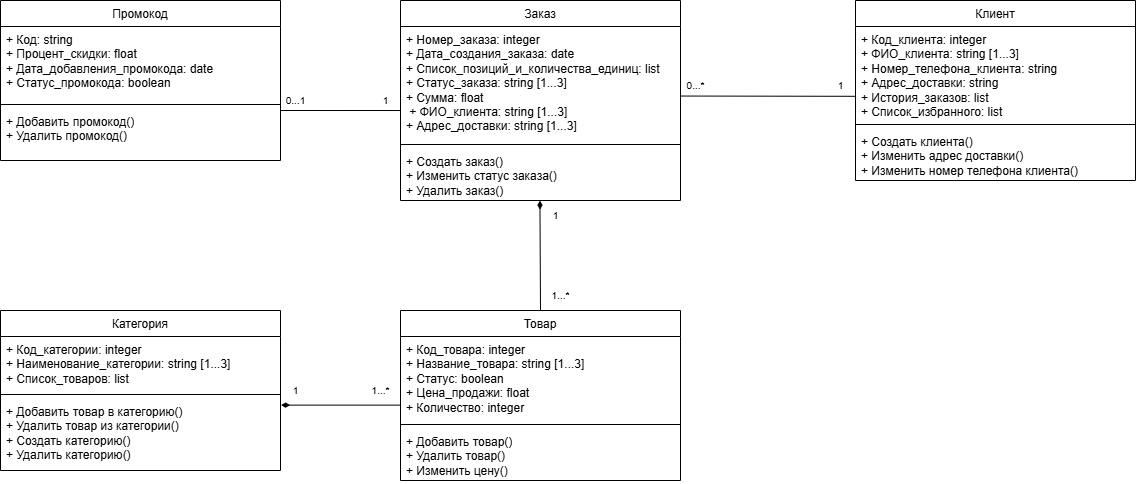

The diagram above was exported from draw.io. Its source (the exported page's mxGraphModel, read from the mxfile embedded in the PNG):
<mxGraphModel dx="2501" dy="1960" grid="1" gridSize="10" guides="1" tooltips="1" connect="1" arrows="1" fold="1" page="1" pageScale="1" pageWidth="827" pageHeight="1169" math="0" shadow="0">
  <root>
    <mxCell id="0" />
    <mxCell id="1" parent="0" />
    <mxCell id="fGTgemcWlB7s1MbV4bM3-1" value="&lt;span style=&quot;font-weight: 400;&quot;&gt;Клиент&lt;/span&gt;" style="swimlane;fontStyle=1;align=center;verticalAlign=top;childLayout=stackLayout;horizontal=1;startSize=26;horizontalStack=0;resizeParent=1;resizeParentMax=0;resizeLast=0;collapsible=1;marginBottom=0;whiteSpace=wrap;html=1;" parent="1" vertex="1">
      <mxGeometry x="835" y="-110" width="280" height="180" as="geometry" />
    </mxCell>
    <mxCell id="fGTgemcWlB7s1MbV4bM3-2" value="&lt;div&gt;&lt;span style=&quot;background-color: initial;&quot;&gt;+ Код_клиента:&amp;nbsp;&lt;/span&gt;&lt;span style=&quot;background-color: initial;&quot;&gt;integer&lt;/span&gt;&lt;span style=&quot;background-color: initial;&quot;&gt;&lt;br&gt;&lt;/span&gt;&lt;/div&gt;&lt;div&gt;&lt;span style=&quot;background-color: initial;&quot;&gt;+ ФИО_клиента: string [1...3]&amp;nbsp;&lt;/span&gt;&lt;/div&gt;&lt;div&gt;&lt;span style=&quot;background-color: initial;&quot;&gt;+ Номер_телефона_клиента:&amp;nbsp;&lt;/span&gt;&lt;span style=&quot;background-color: initial;&quot;&gt;string&lt;/span&gt;&lt;span style=&quot;background-color: initial;&quot;&gt;&amp;nbsp;&lt;/span&gt;&lt;br&gt;&lt;/div&gt;&lt;div&gt;&lt;span style=&quot;background-color: initial;&quot;&gt;+ Адрес_доставки:&amp;nbsp;&lt;/span&gt;&lt;span style=&quot;background-color: initial;&quot;&gt;string&amp;nbsp;&lt;/span&gt;&lt;br&gt;&lt;/div&gt;&lt;div&gt;&lt;span style=&quot;background-color: initial;&quot;&gt;+ История_заказов: list&lt;/span&gt;&lt;/div&gt;&lt;div&gt;&lt;span style=&quot;background-color: initial;&quot;&gt;+ Список_избранного: list&lt;/span&gt;&lt;/div&gt;" style="text;strokeColor=none;fillColor=none;align=left;verticalAlign=top;spacingLeft=4;spacingRight=4;overflow=hidden;rotatable=0;points=[[0,0.5],[1,0.5]];portConstraint=eastwest;whiteSpace=wrap;html=1;" parent="fGTgemcWlB7s1MbV4bM3-1" vertex="1">
      <mxGeometry y="26" width="280" height="94" as="geometry" />
    </mxCell>
    <mxCell id="fGTgemcWlB7s1MbV4bM3-3" value="" style="line;strokeWidth=1;fillColor=none;align=left;verticalAlign=middle;spacingTop=-1;spacingLeft=3;spacingRight=3;rotatable=0;labelPosition=right;points=[];portConstraint=eastwest;strokeColor=inherit;" parent="fGTgemcWlB7s1MbV4bM3-1" vertex="1">
      <mxGeometry y="120" width="280" height="8" as="geometry" />
    </mxCell>
    <mxCell id="fGTgemcWlB7s1MbV4bM3-4" value="+ Создать клиента()&lt;div&gt;+ Изменить адрес доставки()&lt;/div&gt;&lt;div&gt;+ Изменить номер телефона клиента()&lt;/div&gt;&lt;div&gt;&lt;br&gt;&lt;/div&gt;" style="text;strokeColor=none;fillColor=none;align=left;verticalAlign=top;spacingLeft=4;spacingRight=4;overflow=hidden;rotatable=0;points=[[0,0.5],[1,0.5]];portConstraint=eastwest;whiteSpace=wrap;html=1;" parent="fGTgemcWlB7s1MbV4bM3-1" vertex="1">
      <mxGeometry y="128" width="280" height="52" as="geometry" />
    </mxCell>
    <mxCell id="fGTgemcWlB7s1MbV4bM3-5" value="&lt;span style=&quot;font-weight: 400;&quot;&gt;Товар&lt;/span&gt;" style="swimlane;fontStyle=1;align=center;verticalAlign=top;childLayout=stackLayout;horizontal=1;startSize=26;horizontalStack=0;resizeParent=1;resizeParentMax=0;resizeLast=0;collapsible=1;marginBottom=0;whiteSpace=wrap;html=1;" parent="1" vertex="1">
      <mxGeometry x="380" y="200" width="280" height="170" as="geometry" />
    </mxCell>
    <mxCell id="fGTgemcWlB7s1MbV4bM3-6" value="&lt;div&gt;&lt;span style=&quot;background-color: initial;&quot;&gt;+ Код_товара:&amp;nbsp;&lt;/span&gt;&lt;span style=&quot;background-color: initial;&quot;&gt;integer&lt;/span&gt;&lt;span style=&quot;background-color: initial;&quot;&gt;&lt;br&gt;&lt;/span&gt;&lt;/div&gt;&lt;div&gt;&lt;span style=&quot;background-color: initial;&quot;&gt;+ Название_товара:&amp;nbsp;&lt;/span&gt;&lt;span style=&quot;background-color: initial;&quot;&gt;string [1...3]&lt;/span&gt;&lt;span style=&quot;background-color: initial;&quot;&gt;&lt;br&gt;&lt;/span&gt;&lt;/div&gt;&lt;div&gt;&lt;span style=&quot;background-color: initial;&quot;&gt;+ Статус:&amp;nbsp;&lt;/span&gt;&lt;span style=&quot;background-color: initial;&quot;&gt;boolean&lt;/span&gt;&lt;br&gt;&lt;/div&gt;&lt;div&gt;+ Цена_продажи: float&lt;/div&gt;&lt;div&gt;&lt;span style=&quot;background-color: initial;&quot;&gt;+ Количество: integer&amp;nbsp;&lt;/span&gt;&lt;br&gt;&lt;/div&gt;&lt;div&gt;&lt;span style=&quot;background-color: initial;&quot;&gt;&amp;nbsp;&lt;/span&gt;&lt;br&gt;&lt;/div&gt;" style="text;strokeColor=none;fillColor=none;align=left;verticalAlign=top;spacingLeft=4;spacingRight=4;overflow=hidden;rotatable=0;points=[[0,0.5],[1,0.5]];portConstraint=eastwest;whiteSpace=wrap;html=1;" parent="fGTgemcWlB7s1MbV4bM3-5" vertex="1">
      <mxGeometry y="26" width="280" height="84" as="geometry" />
    </mxCell>
    <mxCell id="fGTgemcWlB7s1MbV4bM3-7" value="" style="line;strokeWidth=1;fillColor=none;align=left;verticalAlign=middle;spacingTop=-1;spacingLeft=3;spacingRight=3;rotatable=0;labelPosition=right;points=[];portConstraint=eastwest;strokeColor=inherit;" parent="fGTgemcWlB7s1MbV4bM3-5" vertex="1">
      <mxGeometry y="110" width="280" height="8" as="geometry" />
    </mxCell>
    <mxCell id="fGTgemcWlB7s1MbV4bM3-8" value="+ Добавить товар()&lt;div&gt;+ Удалить товар()&lt;/div&gt;&lt;div&gt;+ Изменить цену()&lt;/div&gt;" style="text;strokeColor=none;fillColor=none;align=left;verticalAlign=top;spacingLeft=4;spacingRight=4;overflow=hidden;rotatable=0;points=[[0,0.5],[1,0.5]];portConstraint=eastwest;whiteSpace=wrap;html=1;" parent="fGTgemcWlB7s1MbV4bM3-5" vertex="1">
      <mxGeometry y="118" width="280" height="52" as="geometry" />
    </mxCell>
    <mxCell id="fGTgemcWlB7s1MbV4bM3-9" value="&lt;span style=&quot;font-weight: 400;&quot;&gt;Заказ&lt;/span&gt;" style="swimlane;fontStyle=1;align=center;verticalAlign=top;childLayout=stackLayout;horizontal=1;startSize=26;horizontalStack=0;resizeParent=1;resizeParentMax=0;resizeLast=0;collapsible=1;marginBottom=0;whiteSpace=wrap;html=1;" parent="1" vertex="1">
      <mxGeometry x="380" y="-110" width="280" height="200" as="geometry" />
    </mxCell>
    <mxCell id="fGTgemcWlB7s1MbV4bM3-10" value="&lt;div&gt;&lt;span style=&quot;background-color: initial;&quot;&gt;+ Номер_&lt;/span&gt;заказа&lt;span style=&quot;background-color: initial;&quot;&gt;: integer&lt;/span&gt;&lt;br&gt;&lt;/div&gt;&lt;div&gt;+ Дата_создания_заказа: date&lt;/div&gt;&lt;div&gt;+ Список_позиций_и_количества_единиц: list&lt;br&gt;&lt;/div&gt;&lt;div&gt;+ Статус_заказа:&amp;nbsp;&lt;span style=&quot;background-color: initial;&quot;&gt;string [1&lt;/span&gt;&lt;span style=&quot;background-color: initial;&quot;&gt;...3&lt;/span&gt;&lt;span style=&quot;background-color: initial;&quot;&gt;]&lt;/span&gt;&lt;/div&gt;&lt;div&gt;+ Сумма: float&lt;/div&gt;&lt;div&gt;&lt;span style=&quot;background-color: initial;&quot;&gt;&amp;nbsp;&lt;/span&gt;&lt;span style=&quot;background-color: initial;&quot;&gt;+ ФИО_клиента: string [1...3]&amp;nbsp;&lt;/span&gt;&lt;/div&gt;&lt;div&gt;&lt;span style=&quot;background-color: initial;&quot;&gt;+ Адрес_доставки:&amp;nbsp;&lt;/span&gt;&lt;span style=&quot;background-color: initial;&quot;&gt;string [1...3]&amp;nbsp;&lt;/span&gt;&lt;/div&gt;" style="text;strokeColor=none;fillColor=none;align=left;verticalAlign=top;spacingLeft=4;spacingRight=4;overflow=hidden;rotatable=0;points=[[0,0.5],[1,0.5]];portConstraint=eastwest;whiteSpace=wrap;html=1;" parent="fGTgemcWlB7s1MbV4bM3-9" vertex="1">
      <mxGeometry y="26" width="280" height="114" as="geometry" />
    </mxCell>
    <mxCell id="fGTgemcWlB7s1MbV4bM3-11" value="" style="line;strokeWidth=1;fillColor=none;align=left;verticalAlign=middle;spacingTop=-1;spacingLeft=3;spacingRight=3;rotatable=0;labelPosition=right;points=[];portConstraint=eastwest;strokeColor=inherit;" parent="fGTgemcWlB7s1MbV4bM3-9" vertex="1">
      <mxGeometry y="140" width="280" height="8" as="geometry" />
    </mxCell>
    <mxCell id="fGTgemcWlB7s1MbV4bM3-12" value="+ Создать заказ()&lt;div&gt;+ Изменить статус заказа()&lt;/div&gt;&lt;div&gt;+ Удалить заказ()&lt;/div&gt;" style="text;strokeColor=none;fillColor=none;align=left;verticalAlign=top;spacingLeft=4;spacingRight=4;overflow=hidden;rotatable=0;points=[[0,0.5],[1,0.5]];portConstraint=eastwest;whiteSpace=wrap;html=1;" parent="fGTgemcWlB7s1MbV4bM3-9" vertex="1">
      <mxGeometry y="148" width="280" height="52" as="geometry" />
    </mxCell>
    <mxCell id="J_sKV896VPvEpDBNSCIJ-1" value="" style="html=1;verticalAlign=bottom;endArrow=none;curved=0;rounded=0;exitX=0.999;exitY=0.61;exitDx=0;exitDy=0;exitPerimeter=0;entryX=1.013;entryY=0.86;entryDx=0;entryDy=0;endFill=0;entryPerimeter=0;" parent="1" source="fGTgemcWlB7s1MbV4bM3-10" target="J_sKV896VPvEpDBNSCIJ-2" edge="1">
      <mxGeometry width="80" relative="1" as="geometry">
        <mxPoint x="659.9999999999999" y="8.526512829121202e-14" as="sourcePoint" />
        <mxPoint x="788.58" y="0.5900000000000034" as="targetPoint" />
      </mxGeometry>
    </mxCell>
    <mxCell id="J_sKV896VPvEpDBNSCIJ-2" value="&lt;font style=&quot;font-size: 10px;&quot;&gt;1&lt;/font&gt;" style="text;html=1;align=center;verticalAlign=middle;resizable=0;points=[];autosize=1;strokeColor=none;fillColor=none;" parent="1" vertex="1">
      <mxGeometry x="805" y="-40" width="30" height="30" as="geometry" />
    </mxCell>
    <mxCell id="J_sKV896VPvEpDBNSCIJ-3" value="&lt;font style=&quot;font-size: 10px;&quot;&gt;1...*&lt;/font&gt;" style="text;html=1;align=center;verticalAlign=middle;resizable=0;points=[];autosize=1;strokeColor=none;fillColor=none;" parent="1" vertex="1">
      <mxGeometry x="520" y="170" width="40" height="30" as="geometry" />
    </mxCell>
    <mxCell id="J_sKV896VPvEpDBNSCIJ-4" value="" style="html=1;verticalAlign=bottom;endArrow=none;curved=0;rounded=0;exitX=0.498;exitY=1.003;exitDx=0;exitDy=0;exitPerimeter=0;entryX=0.5;entryY=0;entryDx=0;entryDy=0;endFill=0;startArrow=diamondThin;startFill=1;" parent="1" source="fGTgemcWlB7s1MbV4bM3-12" target="fGTgemcWlB7s1MbV4bM3-5" edge="1">
      <mxGeometry width="80" relative="1" as="geometry">
        <mxPoint x="593" y="110" as="sourcePoint" />
        <mxPoint x="767" y="110" as="targetPoint" />
      </mxGeometry>
    </mxCell>
    <mxCell id="J_sKV896VPvEpDBNSCIJ-5" value="&lt;font style=&quot;font-size: 10px;&quot;&gt;1&lt;/font&gt;" style="text;html=1;align=center;verticalAlign=middle;resizable=0;points=[];autosize=1;strokeColor=none;fillColor=none;" parent="1" vertex="1">
      <mxGeometry x="520" y="90" width="30" height="30" as="geometry" />
    </mxCell>
    <mxCell id="J_sKV896VPvEpDBNSCIJ-6" value="&lt;font style=&quot;font-size: 10px;&quot;&gt;0...*&lt;/font&gt;" style="text;html=1;align=center;verticalAlign=middle;resizable=0;points=[];autosize=1;strokeColor=none;fillColor=none;" parent="1" vertex="1">
      <mxGeometry x="655" y="-40" width="40" height="30" as="geometry" />
    </mxCell>
    <mxCell id="J_sKV896VPvEpDBNSCIJ-8" value="&lt;span style=&quot;font-weight: 400;&quot;&gt;Категория&lt;/span&gt;" style="swimlane;fontStyle=1;align=center;verticalAlign=top;childLayout=stackLayout;horizontal=1;startSize=26;horizontalStack=0;resizeParent=1;resizeParentMax=0;resizeLast=0;collapsible=1;marginBottom=0;whiteSpace=wrap;html=1;" parent="1" vertex="1">
      <mxGeometry x="-20" y="200" width="280" height="160" as="geometry" />
    </mxCell>
    <mxCell id="J_sKV896VPvEpDBNSCIJ-9" value="&lt;div&gt;&lt;span style=&quot;background-color: initial;&quot;&gt;+ Код_категории:&amp;nbsp;&lt;/span&gt;&lt;span style=&quot;background-color: initial;&quot;&gt;integer&lt;/span&gt;&lt;/div&gt;&lt;div&gt;&lt;span style=&quot;background-color: initial;&quot;&gt;+ Наименование_категории:&amp;nbsp;&lt;/span&gt;&lt;span style=&quot;background-color: initial;&quot;&gt;string [1...3]&lt;/span&gt;&lt;/div&gt;&lt;div&gt;+ Список_товаров: list&lt;br&gt;&lt;/div&gt;&lt;div&gt;&lt;br&gt;&lt;/div&gt;&lt;div&gt;&lt;br&gt;&lt;/div&gt;" style="text;strokeColor=none;fillColor=none;align=left;verticalAlign=top;spacingLeft=4;spacingRight=4;overflow=hidden;rotatable=0;points=[[0,0.5],[1,0.5]];portConstraint=eastwest;whiteSpace=wrap;html=1;" parent="J_sKV896VPvEpDBNSCIJ-8" vertex="1">
      <mxGeometry y="26" width="280" height="54" as="geometry" />
    </mxCell>
    <mxCell id="J_sKV896VPvEpDBNSCIJ-10" value="" style="line;strokeWidth=1;fillColor=none;align=left;verticalAlign=middle;spacingTop=-1;spacingLeft=3;spacingRight=3;rotatable=0;labelPosition=right;points=[];portConstraint=eastwest;strokeColor=inherit;" parent="J_sKV896VPvEpDBNSCIJ-8" vertex="1">
      <mxGeometry y="80" width="280" height="8" as="geometry" />
    </mxCell>
    <mxCell id="J_sKV896VPvEpDBNSCIJ-11" value="+ Добавить товар в категорию()&lt;div&gt;+ Удалить товар из категории()&lt;/div&gt;&lt;div&gt;+ Создать категорию()&lt;/div&gt;&lt;div&gt;+ Удалить категорию&lt;span style=&quot;background-color: initial;&quot;&gt;()&lt;/span&gt;&lt;/div&gt;" style="text;strokeColor=none;fillColor=none;align=left;verticalAlign=top;spacingLeft=4;spacingRight=4;overflow=hidden;rotatable=0;points=[[0,0.5],[1,0.5]];portConstraint=eastwest;whiteSpace=wrap;html=1;" parent="J_sKV896VPvEpDBNSCIJ-8" vertex="1">
      <mxGeometry y="88" width="280" height="72" as="geometry" />
    </mxCell>
    <mxCell id="J_sKV896VPvEpDBNSCIJ-12" value="" style="html=1;verticalAlign=bottom;endArrow=none;curved=0;rounded=0;exitX=1.002;exitY=0.092;exitDx=0;exitDy=0;entryX=-0.001;entryY=0.817;entryDx=0;entryDy=0;endFill=0;startArrow=diamondThin;startFill=1;exitPerimeter=0;entryPerimeter=0;" parent="1" source="J_sKV896VPvEpDBNSCIJ-11" target="fGTgemcWlB7s1MbV4bM3-6" edge="1">
      <mxGeometry width="80" relative="1" as="geometry">
        <mxPoint x="529" y="100" as="sourcePoint" />
        <mxPoint x="530" y="210" as="targetPoint" />
      </mxGeometry>
    </mxCell>
    <mxCell id="J_sKV896VPvEpDBNSCIJ-13" value="&lt;font style=&quot;font-size: 10px;&quot;&gt;1&lt;/font&gt;" style="text;html=1;align=center;verticalAlign=middle;resizable=0;points=[];autosize=1;strokeColor=none;fillColor=none;" parent="1" vertex="1">
      <mxGeometry x="260" y="265" width="30" height="30" as="geometry" />
    </mxCell>
    <mxCell id="J_sKV896VPvEpDBNSCIJ-14" value="&lt;font style=&quot;font-size: 10px;&quot;&gt;1...*&lt;/font&gt;" style="text;html=1;align=center;verticalAlign=middle;resizable=0;points=[];autosize=1;strokeColor=none;fillColor=none;" parent="1" vertex="1">
      <mxGeometry x="340" y="265" width="40" height="30" as="geometry" />
    </mxCell>
    <mxCell id="ADGBQPhT2NX7w4TyDh4K-1" value="&lt;span style=&quot;font-weight: 400;&quot;&gt;Промокод&lt;/span&gt;" style="swimlane;fontStyle=1;align=center;verticalAlign=top;childLayout=stackLayout;horizontal=1;startSize=26;horizontalStack=0;resizeParent=1;resizeParentMax=0;resizeLast=0;collapsible=1;marginBottom=0;whiteSpace=wrap;html=1;" parent="1" vertex="1">
      <mxGeometry x="-20" y="-110" width="280" height="160" as="geometry" />
    </mxCell>
    <mxCell id="ADGBQPhT2NX7w4TyDh4K-2" value="&lt;div&gt;+ Код: string&lt;/div&gt;&lt;div&gt;+ Процент_скидки: float&lt;br&gt;&lt;/div&gt;&lt;div&gt;+ Дата_добавления_промокода: date&lt;/div&gt;&lt;div&gt;&lt;span style=&quot;background-color: initial;&quot;&gt;+ Статус_промокода: boolean&lt;/span&gt;&lt;/div&gt;" style="text;strokeColor=none;fillColor=none;align=left;verticalAlign=top;spacingLeft=4;spacingRight=4;overflow=hidden;rotatable=0;points=[[0,0.5],[1,0.5]];portConstraint=eastwest;whiteSpace=wrap;html=1;" parent="ADGBQPhT2NX7w4TyDh4K-1" vertex="1">
      <mxGeometry y="26" width="280" height="74" as="geometry" />
    </mxCell>
    <mxCell id="ADGBQPhT2NX7w4TyDh4K-3" value="" style="line;strokeWidth=1;fillColor=none;align=left;verticalAlign=middle;spacingTop=-1;spacingLeft=3;spacingRight=3;rotatable=0;labelPosition=right;points=[];portConstraint=eastwest;strokeColor=inherit;" parent="ADGBQPhT2NX7w4TyDh4K-1" vertex="1">
      <mxGeometry y="100" width="280" height="8" as="geometry" />
    </mxCell>
    <mxCell id="ADGBQPhT2NX7w4TyDh4K-4" value="+ Добавить промокод()&lt;div&gt;&lt;span style=&quot;background-color: initial;&quot;&gt;+ Удалить промокод()&lt;/span&gt;&lt;br&gt;&lt;/div&gt;" style="text;strokeColor=none;fillColor=none;align=left;verticalAlign=top;spacingLeft=4;spacingRight=4;overflow=hidden;rotatable=0;points=[[0,0.5],[1,0.5]];portConstraint=eastwest;whiteSpace=wrap;html=1;" parent="ADGBQPhT2NX7w4TyDh4K-1" vertex="1">
      <mxGeometry y="108" width="280" height="52" as="geometry" />
    </mxCell>
    <mxCell id="ADGBQPhT2NX7w4TyDh4K-5" value="" style="html=1;verticalAlign=bottom;endArrow=none;curved=0;rounded=0;entryX=-0.001;entryY=0.737;entryDx=0;entryDy=0;endFill=0;entryPerimeter=0;" parent="1" target="fGTgemcWlB7s1MbV4bM3-10" edge="1">
      <mxGeometry width="80" relative="1" as="geometry">
        <mxPoint x="260" as="sourcePoint" />
        <mxPoint x="375" y="-20.29" as="targetPoint" />
      </mxGeometry>
    </mxCell>
    <mxCell id="ADGBQPhT2NX7w4TyDh4K-6" value="&lt;font style=&quot;font-size: 10px;&quot;&gt;1&lt;/font&gt;" style="text;html=1;align=center;verticalAlign=middle;resizable=0;points=[];autosize=1;strokeColor=none;fillColor=none;" parent="1" vertex="1">
      <mxGeometry x="350" y="-25" width="30" height="30" as="geometry" />
    </mxCell>
    <mxCell id="ADGBQPhT2NX7w4TyDh4K-7" value="&lt;font style=&quot;font-size: 10px;&quot;&gt;0...1&lt;/font&gt;" style="text;html=1;align=center;verticalAlign=middle;resizable=0;points=[];autosize=1;strokeColor=none;fillColor=none;" parent="1" vertex="1">
      <mxGeometry x="255" y="-25" width="40" height="30" as="geometry" />
    </mxCell>
  </root>
</mxGraphModel>